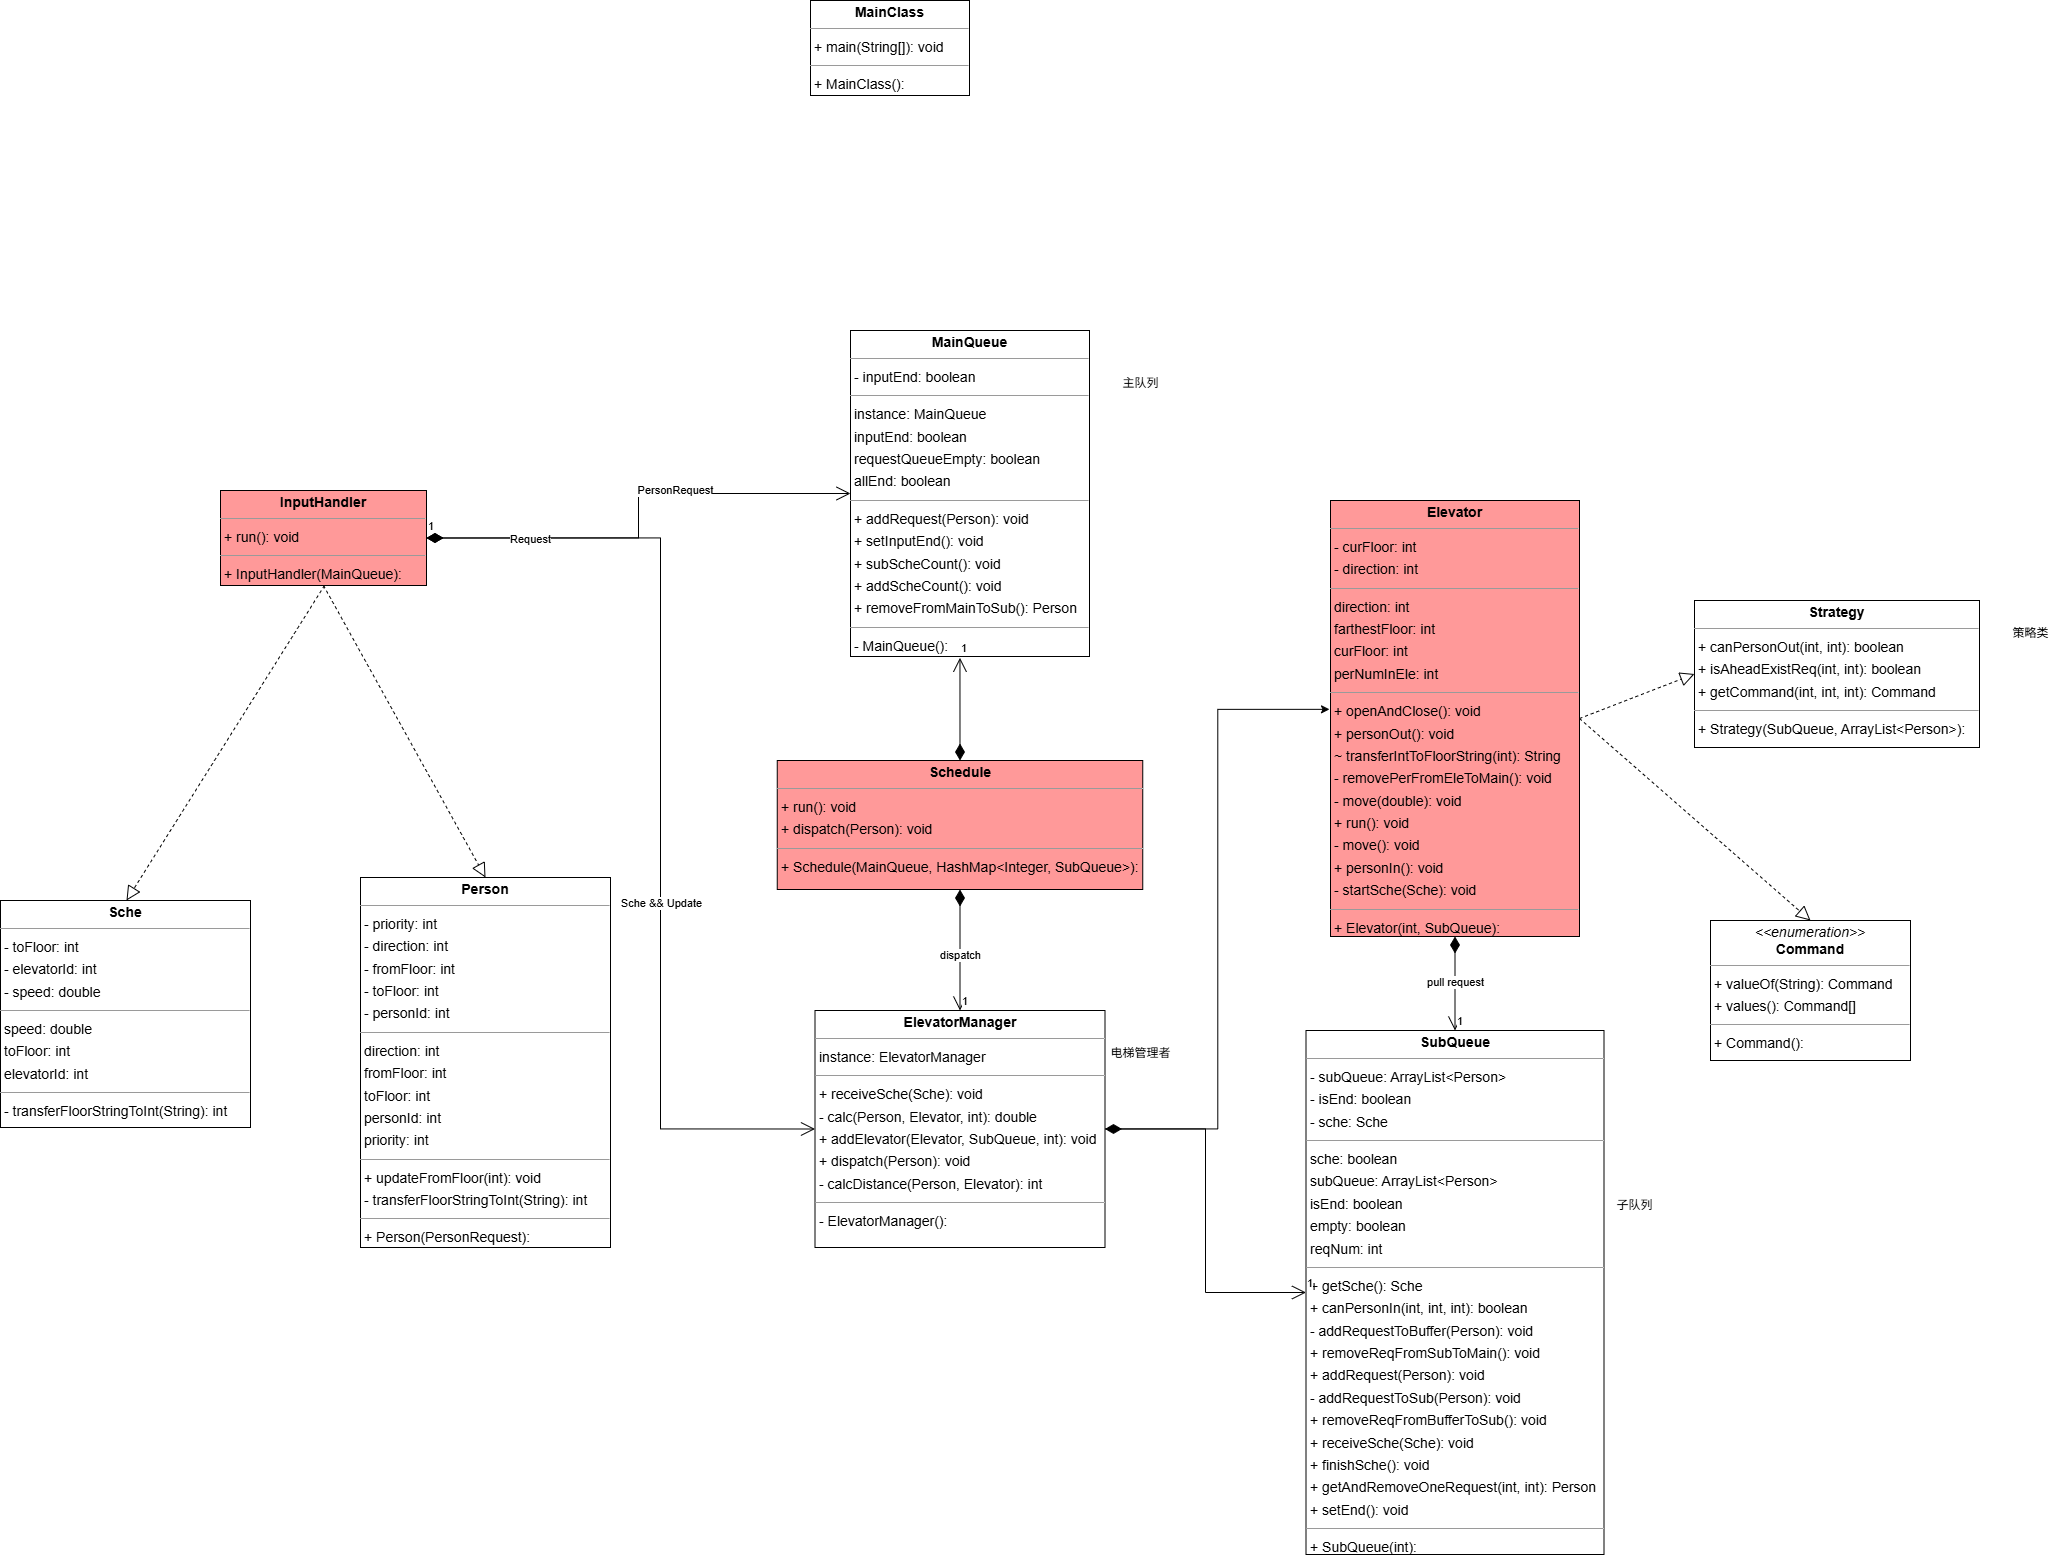

The diagram above was exported from draw.io. Its source (the exported page's mxGraphModel, read from the mxfile embedded in the PNG):
<mxGraphModel dx="3267" dy="2551" grid="1" gridSize="10" guides="1" tooltips="1" connect="1" arrows="1" fold="1" page="0" pageScale="1" pageWidth="827" pageHeight="1169" background="none" math="0" shadow="0">
  <root>
    <mxCell id="0" />
    <mxCell id="1" parent="0" />
    <mxCell id="node2" value="&lt;p style=&quot;margin:0px;margin-top:4px;text-align:center;&quot;&gt;&lt;i&gt;&amp;lt;&amp;lt;enumeration&amp;gt;&amp;gt;&lt;/i&gt;&lt;br/&gt;&lt;b&gt;Command&lt;/b&gt;&lt;/p&gt;&lt;hr size=&quot;1&quot;/&gt;&lt;p style=&quot;margin:0 0 0 4px;line-height:1.6;&quot;&gt;+ valueOf(String): Command&lt;br/&gt;+ values(): Command[]&lt;/p&gt;&lt;hr size=&quot;1&quot;/&gt;&lt;p style=&quot;margin:0 0 0 4px;line-height:1.6;&quot;&gt;+ Command(): &lt;/p&gt;" style="verticalAlign=top;align=left;overflow=fill;fontSize=14;fontFamily=Helvetica;html=1;rounded=0;shadow=0;comic=0;labelBackgroundColor=none;strokeWidth=1;" parent="1" vertex="1">
      <mxGeometry x="850" y="-460" width="200" height="140" as="geometry" />
    </mxCell>
    <mxCell id="node7" value="&lt;p style=&quot;margin:0px;margin-top:4px;text-align:center;&quot;&gt;&lt;b&gt;Elevator&lt;/b&gt;&lt;/p&gt;&lt;hr size=&quot;1&quot;/&gt;&lt;p style=&quot;margin:0 0 0 4px;line-height:1.6;&quot;&gt;- curFloor: int&lt;br/&gt;- direction: int&lt;/p&gt;&lt;hr size=&quot;1&quot;/&gt;&lt;p style=&quot;margin:0 0 0 4px;line-height:1.6;&quot;&gt; direction: int&lt;br/&gt; farthestFloor: int&lt;br/&gt; curFloor: int&lt;br/&gt; perNumInEle: int&lt;/p&gt;&lt;hr size=&quot;1&quot;/&gt;&lt;p style=&quot;margin:0 0 0 4px;line-height:1.6;&quot;&gt;+ openAndClose(): void&lt;br/&gt;+ personOut(): void&lt;br/&gt;~ transferIntToFloorString(int): String&lt;br/&gt;- removePerFromEleToMain(): void&lt;br/&gt;- move(double): void&lt;br/&gt;+ run(): void&lt;br/&gt;- move(): void&lt;br/&gt;+ personIn(): void&lt;br/&gt;- startSche(Sche): void&lt;/p&gt;&lt;hr size=&quot;1&quot;/&gt;&lt;p style=&quot;margin:0 0 0 4px;line-height:1.6;&quot;&gt;+ Elevator(int, SubQueue): &lt;/p&gt;" style="verticalAlign=top;align=left;overflow=fill;fontSize=14;fontFamily=Helvetica;html=1;rounded=0;shadow=0;comic=0;labelBackgroundColor=none;strokeWidth=1;fillColor=#FF9999;" parent="1" vertex="1">
      <mxGeometry x="470" y="-880" width="249" height="436" as="geometry" />
    </mxCell>
    <mxCell id="node6" value="&lt;p style=&quot;margin:0px;margin-top:4px;text-align:center;&quot;&gt;&lt;b&gt;ElevatorManager&lt;/b&gt;&lt;/p&gt;&lt;hr size=&quot;1&quot;/&gt;&lt;p style=&quot;margin:0 0 0 4px;line-height:1.6;&quot;&gt; instance: ElevatorManager&lt;/p&gt;&lt;hr size=&quot;1&quot;/&gt;&lt;p style=&quot;margin:0 0 0 4px;line-height:1.6;&quot;&gt;+ receiveSche(Sche): void&lt;br/&gt;- calc(Person, Elevator, int): double&lt;br/&gt;+ addElevator(Elevator, SubQueue, int): void&lt;br/&gt;+ dispatch(Person): void&lt;br/&gt;- calcDistance(Person, Elevator): int&lt;/p&gt;&lt;hr size=&quot;1&quot;/&gt;&lt;p style=&quot;margin:0 0 0 4px;line-height:1.6;&quot;&gt;- ElevatorManager(): &lt;/p&gt;" style="verticalAlign=top;align=left;overflow=fill;fontSize=14;fontFamily=Helvetica;html=1;rounded=0;shadow=0;comic=0;labelBackgroundColor=none;strokeWidth=1;" parent="1" vertex="1">
      <mxGeometry x="-45.5" y="-370" width="290" height="237" as="geometry" />
    </mxCell>
    <mxCell id="node8" value="&lt;p style=&quot;margin:0px;margin-top:4px;text-align:center;&quot;&gt;&lt;b&gt;InputHandler&lt;/b&gt;&lt;/p&gt;&lt;hr size=&quot;1&quot;/&gt;&lt;p style=&quot;margin:0 0 0 4px;line-height:1.6;&quot;&gt;+ run(): void&lt;/p&gt;&lt;hr size=&quot;1&quot;/&gt;&lt;p style=&quot;margin:0 0 0 4px;line-height:1.6;&quot;&gt;+ InputHandler(MainQueue): &lt;/p&gt;" style="verticalAlign=top;align=left;overflow=fill;fontSize=14;fontFamily=Helvetica;html=1;rounded=0;shadow=0;comic=0;labelBackgroundColor=none;strokeWidth=1;fillColor=#FF9999;" parent="1" vertex="1">
      <mxGeometry x="-640" y="-890" width="206" height="95" as="geometry" />
    </mxCell>
    <mxCell id="node4" value="&lt;p style=&quot;margin:0px;margin-top:4px;text-align:center;&quot;&gt;&lt;b&gt;MainClass&lt;/b&gt;&lt;/p&gt;&lt;hr size=&quot;1&quot;/&gt;&lt;p style=&quot;margin:0 0 0 4px;line-height:1.6;&quot;&gt;+ main(String[]): void&lt;/p&gt;&lt;hr size=&quot;1&quot;/&gt;&lt;p style=&quot;margin:0 0 0 4px;line-height:1.6;&quot;&gt;+ MainClass(): &lt;/p&gt;" style="verticalAlign=top;align=left;overflow=fill;fontSize=14;fontFamily=Helvetica;html=1;rounded=0;shadow=0;comic=0;labelBackgroundColor=none;strokeWidth=1;" parent="1" vertex="1">
      <mxGeometry x="-50" y="-1380" width="159" height="95" as="geometry" />
    </mxCell>
    <mxCell id="node3" value="&lt;p style=&quot;margin:0px;margin-top:4px;text-align:center;&quot;&gt;&lt;b&gt;MainQueue&lt;/b&gt;&lt;/p&gt;&lt;hr size=&quot;1&quot;/&gt;&lt;p style=&quot;margin:0 0 0 4px;line-height:1.6;&quot;&gt;- inputEnd: boolean&lt;/p&gt;&lt;hr size=&quot;1&quot;/&gt;&lt;p style=&quot;margin:0 0 0 4px;line-height:1.6;&quot;&gt; instance: MainQueue&lt;br/&gt; inputEnd: boolean&lt;br/&gt; requestQueueEmpty: boolean&lt;br/&gt; allEnd: boolean&lt;/p&gt;&lt;hr size=&quot;1&quot;/&gt;&lt;p style=&quot;margin:0 0 0 4px;line-height:1.6;&quot;&gt;+ addRequest(Person): void&lt;br/&gt;+ setInputEnd(): void&lt;br/&gt;+ subScheCount(): void&lt;br/&gt;+ addScheCount(): void&lt;br/&gt;+ removeFromMainToSub(): Person&lt;/p&gt;&lt;hr size=&quot;1&quot;/&gt;&lt;p style=&quot;margin:0 0 0 4px;line-height:1.6;&quot;&gt;- MainQueue(): &lt;/p&gt;" style="verticalAlign=top;align=left;overflow=fill;fontSize=14;fontFamily=Helvetica;html=1;rounded=0;shadow=0;comic=0;labelBackgroundColor=none;strokeWidth=1;" parent="1" vertex="1">
      <mxGeometry x="-10" y="-1050" width="239" height="326" as="geometry" />
    </mxCell>
    <mxCell id="node1" value="&lt;p style=&quot;margin:0px;margin-top:4px;text-align:center;&quot;&gt;&lt;b&gt;Person&lt;/b&gt;&lt;/p&gt;&lt;hr size=&quot;1&quot;/&gt;&lt;p style=&quot;margin:0 0 0 4px;line-height:1.6;&quot;&gt;- priority: int&lt;br/&gt;- direction: int&lt;br/&gt;- fromFloor: int&lt;br/&gt;- toFloor: int&lt;br/&gt;- personId: int&lt;/p&gt;&lt;hr size=&quot;1&quot;/&gt;&lt;p style=&quot;margin:0 0 0 4px;line-height:1.6;&quot;&gt; direction: int&lt;br/&gt; fromFloor: int&lt;br/&gt; toFloor: int&lt;br/&gt; personId: int&lt;br/&gt; priority: int&lt;/p&gt;&lt;hr size=&quot;1&quot;/&gt;&lt;p style=&quot;margin:0 0 0 4px;line-height:1.6;&quot;&gt;+ updateFromFloor(int): void&lt;br/&gt;- transferFloorStringToInt(String): int&lt;/p&gt;&lt;hr size=&quot;1&quot;/&gt;&lt;p style=&quot;margin:0 0 0 4px;line-height:1.6;&quot;&gt;+ Person(PersonRequest): &lt;/p&gt;" style="verticalAlign=top;align=left;overflow=fill;fontSize=14;fontFamily=Helvetica;html=1;rounded=0;shadow=0;comic=0;labelBackgroundColor=none;strokeWidth=1;" parent="1" vertex="1">
      <mxGeometry x="-500" y="-503" width="250" height="370" as="geometry" />
    </mxCell>
    <mxCell id="node10" value="&lt;p style=&quot;margin:0px;margin-top:4px;text-align:center;&quot;&gt;&lt;b&gt;Sche&lt;/b&gt;&lt;/p&gt;&lt;hr size=&quot;1&quot;/&gt;&lt;p style=&quot;margin:0 0 0 4px;line-height:1.6;&quot;&gt;- toFloor: int&lt;br/&gt;- elevatorId: int&lt;br/&gt;- speed: double&lt;/p&gt;&lt;hr size=&quot;1&quot;/&gt;&lt;p style=&quot;margin:0 0 0 4px;line-height:1.6;&quot;&gt; speed: double&lt;br/&gt; toFloor: int&lt;br/&gt; elevatorId: int&lt;/p&gt;&lt;hr size=&quot;1&quot;/&gt;&lt;p style=&quot;margin:0 0 0 4px;line-height:1.6;&quot;&gt;- transferFloorStringToInt(String): int&lt;/p&gt;&lt;hr size=&quot;1&quot;/&gt;&lt;p style=&quot;margin:0 0 0 4px;line-height:1.6;&quot;&gt;+ Sche(ScheRequest): &lt;/p&gt;" style="verticalAlign=top;align=left;overflow=fill;fontSize=14;fontFamily=Helvetica;html=1;rounded=0;shadow=0;comic=0;labelBackgroundColor=none;strokeWidth=1;" parent="1" vertex="1">
      <mxGeometry x="-860" y="-480" width="250" height="227" as="geometry" />
    </mxCell>
    <mxCell id="node0" value="&lt;p style=&quot;margin:0px;margin-top:4px;text-align:center;&quot;&gt;&lt;b&gt;Schedule&lt;/b&gt;&lt;/p&gt;&lt;hr size=&quot;1&quot;/&gt;&lt;p style=&quot;margin:0 0 0 4px;line-height:1.6;&quot;&gt;+ run(): void&lt;br/&gt;+ dispatch(Person): void&lt;/p&gt;&lt;hr size=&quot;1&quot;/&gt;&lt;p style=&quot;margin:0 0 0 4px;line-height:1.6;&quot;&gt;+ Schedule(MainQueue, HashMap&amp;lt;Integer, SubQueue&amp;gt;): &lt;/p&gt;" style="verticalAlign=top;align=left;overflow=fill;fontSize=14;fontFamily=Helvetica;html=1;rounded=0;shadow=0;comic=0;labelBackgroundColor=none;strokeWidth=1;fillColor=#FF9999;" parent="1" vertex="1">
      <mxGeometry x="-83.25" y="-620" width="365.5" height="129" as="geometry" />
    </mxCell>
    <mxCell id="node5" value="&lt;p style=&quot;margin:0px;margin-top:4px;text-align:center;&quot;&gt;&lt;b&gt;Strategy&lt;/b&gt;&lt;/p&gt;&lt;hr size=&quot;1&quot;/&gt;&lt;p style=&quot;margin:0 0 0 4px;line-height:1.6;&quot;&gt;+ canPersonOut(int, int): boolean&lt;br/&gt;+ isAheadExistReq(int, int): boolean&lt;br/&gt;+ getCommand(int, int, int): Command&lt;/p&gt;&lt;hr size=&quot;1&quot;/&gt;&lt;p style=&quot;margin:0 0 0 4px;line-height:1.6;&quot;&gt;+ Strategy(SubQueue, ArrayList&amp;lt;Person&amp;gt;): &lt;/p&gt;" style="verticalAlign=top;align=left;overflow=fill;fontSize=14;fontFamily=Helvetica;html=1;rounded=0;shadow=0;comic=0;labelBackgroundColor=none;strokeWidth=1;" parent="1" vertex="1">
      <mxGeometry x="834" y="-780" width="285" height="147" as="geometry" />
    </mxCell>
    <mxCell id="node9" value="&lt;p style=&quot;margin:0px;margin-top:4px;text-align:center;&quot;&gt;&lt;b&gt;SubQueue&lt;/b&gt;&lt;/p&gt;&lt;hr size=&quot;1&quot;/&gt;&lt;p style=&quot;margin:0 0 0 4px;line-height:1.6;&quot;&gt;- subQueue: ArrayList&amp;lt;Person&amp;gt;&lt;br/&gt;- isEnd: boolean&lt;br/&gt;- sche: Sche&lt;/p&gt;&lt;hr size=&quot;1&quot;/&gt;&lt;p style=&quot;margin:0 0 0 4px;line-height:1.6;&quot;&gt; sche: boolean&lt;br/&gt; subQueue: ArrayList&amp;lt;Person&amp;gt;&lt;br/&gt; isEnd: boolean&lt;br/&gt; empty: boolean&lt;br/&gt; reqNum: int&lt;/p&gt;&lt;hr size=&quot;1&quot;/&gt;&lt;p style=&quot;margin:0 0 0 4px;line-height:1.6;&quot;&gt;+ getSche(): Sche&lt;br/&gt;+ canPersonIn(int, int, int): boolean&lt;br/&gt;- addRequestToBuffer(Person): void&lt;br/&gt;+ removeReqFromSubToMain(): void&lt;br/&gt;+ addRequest(Person): void&lt;br/&gt;- addRequestToSub(Person): void&lt;br/&gt;+ removeReqFromBufferToSub(): void&lt;br/&gt;+ receiveSche(Sche): void&lt;br/&gt;+ finishSche(): void&lt;br/&gt;+ getAndRemoveOneRequest(int, int): Person&lt;br/&gt;+ setEnd(): void&lt;/p&gt;&lt;hr size=&quot;1&quot;/&gt;&lt;p style=&quot;margin:0 0 0 4px;line-height:1.6;&quot;&gt;+ SubQueue(int): &lt;/p&gt;" style="verticalAlign=top;align=left;overflow=fill;fontSize=14;fontFamily=Helvetica;html=1;rounded=0;shadow=0;comic=0;labelBackgroundColor=none;strokeWidth=1;" parent="1" vertex="1">
      <mxGeometry x="445.5" y="-350" width="298" height="524" as="geometry" />
    </mxCell>
    <mxCell id="v3jRzCLy5RQXpwM7QIz0-10" value="1" style="endArrow=open;html=1;endSize=12;startArrow=diamondThin;startSize=14;startFill=1;edgeStyle=orthogonalEdgeStyle;align=left;verticalAlign=bottom;rounded=0;exitX=1;exitY=0.5;exitDx=0;exitDy=0;entryX=0;entryY=0.5;entryDx=0;entryDy=0;" parent="1" source="node8" target="node6" edge="1">
      <mxGeometry x="-1" y="3" relative="1" as="geometry">
        <mxPoint x="-370" y="-880" as="sourcePoint" />
        <mxPoint x="-210" y="-880" as="targetPoint" />
        <Array as="points">
          <mxPoint x="-200" y="-843" />
          <mxPoint x="-200" y="-251" />
        </Array>
      </mxGeometry>
    </mxCell>
    <mxCell id="v3jRzCLy5RQXpwM7QIz0-23" value="Sche &amp;amp;&amp;amp; Update" style="edgeLabel;html=1;align=center;verticalAlign=middle;resizable=0;points=[];" parent="v3jRzCLy5RQXpwM7QIz0-10" vertex="1" connectable="0">
      <mxGeometry x="0.2226" relative="1" as="geometry">
        <mxPoint as="offset" />
      </mxGeometry>
    </mxCell>
    <mxCell id="v3jRzCLy5RQXpwM7QIz0-11" value="1" style="endArrow=open;html=1;endSize=12;startArrow=diamondThin;startSize=14;startFill=1;edgeStyle=orthogonalEdgeStyle;align=left;verticalAlign=bottom;rounded=0;exitX=1;exitY=0.5;exitDx=0;exitDy=0;entryX=0;entryY=0.5;entryDx=0;entryDy=0;" parent="1" source="node8" target="node3" edge="1">
      <mxGeometry x="-1" y="3" relative="1" as="geometry">
        <mxPoint x="-400" y="-870" as="sourcePoint" />
        <mxPoint x="-240" y="-870" as="targetPoint" />
      </mxGeometry>
    </mxCell>
    <mxCell id="v3jRzCLy5RQXpwM7QIz0-22" value="PersonRequest" style="edgeLabel;html=1;align=center;verticalAlign=middle;resizable=0;points=[];" parent="v3jRzCLy5RQXpwM7QIz0-11" vertex="1" connectable="0">
      <mxGeometry x="0.2523" y="4" relative="1" as="geometry">
        <mxPoint as="offset" />
      </mxGeometry>
    </mxCell>
    <mxCell id="v3jRzCLy5RQXpwM7QIz0-29" value="Request" style="edgeLabel;html=1;align=center;verticalAlign=middle;resizable=0;points=[];" parent="v3jRzCLy5RQXpwM7QIz0-11" vertex="1" connectable="0">
      <mxGeometry x="-0.5637" y="-1" relative="1" as="geometry">
        <mxPoint as="offset" />
      </mxGeometry>
    </mxCell>
    <mxCell id="v3jRzCLy5RQXpwM7QIz0-12" value="1" style="endArrow=open;html=1;endSize=12;startArrow=diamondThin;startSize=14;startFill=1;edgeStyle=orthogonalEdgeStyle;align=left;verticalAlign=bottom;rounded=0;entryX=0.458;entryY=1.004;entryDx=0;entryDy=0;entryPerimeter=0;exitX=0.5;exitY=0;exitDx=0;exitDy=0;" parent="1" source="node0" target="node3" edge="1">
      <mxGeometry x="1" relative="1" as="geometry">
        <mxPoint x="-40" y="-640" as="sourcePoint" />
        <mxPoint x="-4" y="-833" as="targetPoint" />
        <mxPoint as="offset" />
      </mxGeometry>
    </mxCell>
    <mxCell id="v3jRzCLy5RQXpwM7QIz0-13" value="1" style="endArrow=open;html=1;endSize=12;startArrow=diamondThin;startSize=14;startFill=1;edgeStyle=orthogonalEdgeStyle;align=left;verticalAlign=bottom;rounded=0;entryX=0.5;entryY=0;entryDx=0;entryDy=0;exitX=0.5;exitY=1;exitDx=0;exitDy=0;" parent="1" source="node0" target="node6" edge="1">
      <mxGeometry x="1" relative="1" as="geometry">
        <mxPoint x="245.5" y="-444" as="sourcePoint" />
        <mxPoint x="244.5" y="-547" as="targetPoint" />
        <mxPoint as="offset" />
      </mxGeometry>
    </mxCell>
    <mxCell id="v3jRzCLy5RQXpwM7QIz0-24" value="dispatch" style="edgeLabel;html=1;align=center;verticalAlign=middle;resizable=0;points=[];" parent="v3jRzCLy5RQXpwM7QIz0-13" vertex="1" connectable="0">
      <mxGeometry x="0.0945" relative="1" as="geometry">
        <mxPoint as="offset" />
      </mxGeometry>
    </mxCell>
    <mxCell id="v3jRzCLy5RQXpwM7QIz0-15" value="1" style="endArrow=open;html=1;endSize=12;startArrow=diamondThin;startSize=14;startFill=1;edgeStyle=orthogonalEdgeStyle;align=left;verticalAlign=bottom;rounded=0;entryX=0;entryY=0.5;entryDx=0;entryDy=0;exitX=1;exitY=0.5;exitDx=0;exitDy=0;" parent="1" source="node6" target="node9" edge="1">
      <mxGeometry x="1" relative="1" as="geometry">
        <mxPoint x="370" y="-210" as="sourcePoint" />
        <mxPoint x="370" y="-89" as="targetPoint" />
        <mxPoint as="offset" />
      </mxGeometry>
    </mxCell>
    <mxCell id="v3jRzCLy5RQXpwM7QIz0-16" style="edgeStyle=orthogonalEdgeStyle;rounded=0;orthogonalLoop=1;jettySize=auto;html=1;entryX=-0.004;entryY=0.479;entryDx=0;entryDy=0;entryPerimeter=0;" parent="1" source="node6" target="node7" edge="1">
      <mxGeometry relative="1" as="geometry" />
    </mxCell>
    <mxCell id="v3jRzCLy5RQXpwM7QIz0-17" value="" style="endArrow=block;dashed=1;endFill=0;endSize=12;html=1;rounded=0;exitX=1;exitY=0.5;exitDx=0;exitDy=0;entryX=0;entryY=0.5;entryDx=0;entryDy=0;" parent="1" source="node7" target="node5" edge="1">
      <mxGeometry width="160" relative="1" as="geometry">
        <mxPoint x="810.0039999999999" y="-619.9960000000001" as="sourcePoint" />
        <mxPoint x="845.46" y="-535.56" as="targetPoint" />
      </mxGeometry>
    </mxCell>
    <mxCell id="v3jRzCLy5RQXpwM7QIz0-18" value="1" style="endArrow=open;html=1;endSize=12;startArrow=diamondThin;startSize=14;startFill=1;edgeStyle=orthogonalEdgeStyle;align=left;verticalAlign=bottom;rounded=0;entryX=0.5;entryY=0;entryDx=0;entryDy=0;exitX=0.5;exitY=1;exitDx=0;exitDy=0;" parent="1" source="node7" target="node9" edge="1">
      <mxGeometry x="1" relative="1" as="geometry">
        <mxPoint x="910" y="-450" as="sourcePoint" />
        <mxPoint x="910" y="-329" as="targetPoint" />
        <mxPoint as="offset" />
      </mxGeometry>
    </mxCell>
    <mxCell id="v3jRzCLy5RQXpwM7QIz0-25" value="pull request" style="edgeLabel;html=1;align=center;verticalAlign=middle;resizable=0;points=[];" parent="v3jRzCLy5RQXpwM7QIz0-18" vertex="1" connectable="0">
      <mxGeometry x="-0.0154" relative="1" as="geometry">
        <mxPoint as="offset" />
      </mxGeometry>
    </mxCell>
    <mxCell id="v3jRzCLy5RQXpwM7QIz0-19" value="" style="endArrow=block;dashed=1;endFill=0;endSize=12;html=1;rounded=0;exitX=1;exitY=0.5;exitDx=0;exitDy=0;entryX=0.5;entryY=0;entryDx=0;entryDy=0;" parent="1" source="node7" target="node2" edge="1">
      <mxGeometry width="160" relative="1" as="geometry">
        <mxPoint x="820" y="-525" as="sourcePoint" />
        <mxPoint x="935" y="-570" as="targetPoint" />
      </mxGeometry>
    </mxCell>
    <mxCell id="v3jRzCLy5RQXpwM7QIz0-20" value="" style="endArrow=block;dashed=1;endFill=0;endSize=12;html=1;rounded=0;exitX=0.5;exitY=1;exitDx=0;exitDy=0;entryX=0.5;entryY=0;entryDx=0;entryDy=0;" parent="1" edge="1">
      <mxGeometry width="160" relative="1" as="geometry">
        <mxPoint x="-536" y="-795.0000000000002" as="sourcePoint" />
        <mxPoint x="-734" y="-480" as="targetPoint" />
      </mxGeometry>
    </mxCell>
    <mxCell id="v3jRzCLy5RQXpwM7QIz0-21" value="" style="endArrow=block;dashed=1;endFill=0;endSize=12;html=1;rounded=0;exitX=0.5;exitY=1;exitDx=0;exitDy=0;entryX=0.5;entryY=0;entryDx=0;entryDy=0;" parent="1" source="node8" target="node1" edge="1">
      <mxGeometry width="160" relative="1" as="geometry">
        <mxPoint x="-292" y="-790" as="sourcePoint" />
        <mxPoint x="-490" y="-475" as="targetPoint" />
      </mxGeometry>
    </mxCell>
    <mxCell id="v3jRzCLy5RQXpwM7QIz0-30" value="主队列" style="text;html=1;align=center;verticalAlign=middle;resizable=0;points=[];autosize=1;strokeColor=none;fillColor=none;" parent="1" vertex="1">
      <mxGeometry x="250" y="-1012" width="60" height="30" as="geometry" />
    </mxCell>
    <mxCell id="v3jRzCLy5RQXpwM7QIz0-31" value="电梯管理者" style="text;html=1;align=center;verticalAlign=middle;resizable=0;points=[];autosize=1;strokeColor=none;fillColor=none;" parent="1" vertex="1">
      <mxGeometry x="240" y="-342" width="80" height="30" as="geometry" />
    </mxCell>
    <mxCell id="v3jRzCLy5RQXpwM7QIz0-32" value="子队列" style="text;html=1;align=center;verticalAlign=middle;resizable=0;points=[];autosize=1;strokeColor=none;fillColor=none;" parent="1" vertex="1">
      <mxGeometry x="743.5" y="-190" width="60" height="30" as="geometry" />
    </mxCell>
    <mxCell id="v3jRzCLy5RQXpwM7QIz0-33" value="策略类" style="text;html=1;align=center;verticalAlign=middle;resizable=0;points=[];autosize=1;strokeColor=none;fillColor=none;" parent="1" vertex="1">
      <mxGeometry x="1140" y="-762" width="60" height="30" as="geometry" />
    </mxCell>
  </root>
</mxGraphModel>